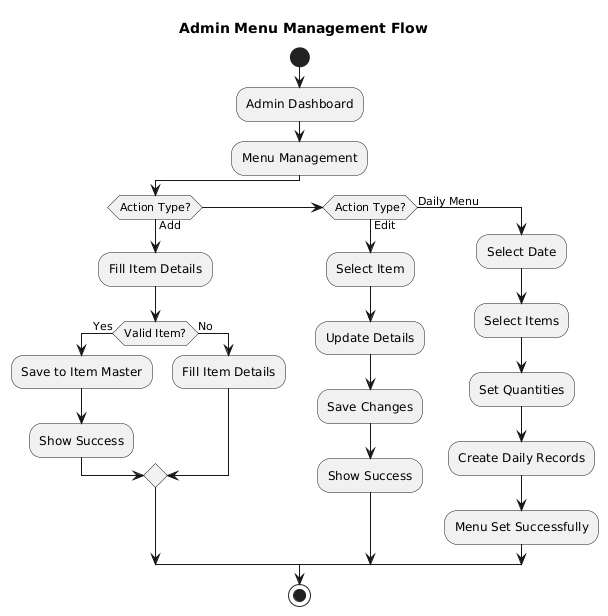

The diagram above was rendered by PlantUML. Its source (embedded in the PNG):
@startuml
title Admin Menu Management Flow

start
:Admin Dashboard;
:Menu Management;

if (Action Type?) then (Add)
    :Fill Item Details;
    if (Valid Item?) then (Yes)
        :Save to Item Master;
        :Show Success;
    else (No)
        :Fill Item Details;
    endif

elseif (Action Type?) then (Edit)
    :Select Item;
    :Update Details;
    :Save Changes;
    :Show Success;

else (Daily Menu)
    :Select Date;
    :Select Items;
    :Set Quantities;
    :Create Daily Records;
    :Menu Set Successfully;
endif

stop
@enduml